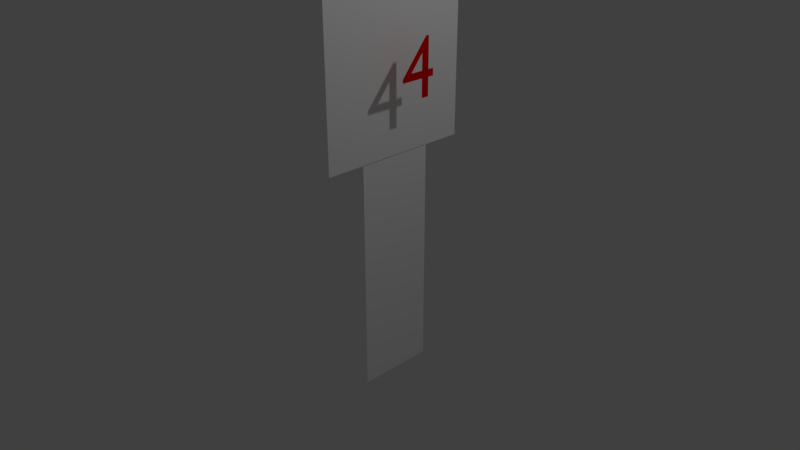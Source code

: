 # Source: level4.blend  (saved by Blender 2.78.0; exported with 4.5.12 LTS)
import bpy
from mathutils import Matrix  # noqa: F401  (used for matrix-valued properties, if any)

bpy.ops.wm.read_factory_settings(use_empty=True)
scene = bpy.context.scene
scene.name = 'Scene'

# ---- collections
col_collection_1 = bpy.data.collections.new('Collection 1'); scene.collection.children.link(col_collection_1)

# ---- materials (node trees are filled in below, after node groups)
mat_material_001 = bpy.data.materials.new('Material.001')
mat_material_001.alpha_threshold = 0.0
mat_material_001.use_transparent_shadow = False
mat_material_001.diffuse_color = (0.8, 0.0, 0.0008699, 1.0)
mat_material_001.roughness = 0.5
mat_material = bpy.data.materials.new('Material')
mat_material.alpha_threshold = 0.0
mat_material.use_transparent_shadow = False
mat_material.diffuse_color = (1.0, 1.0, 1.0, 1.0)
mat_material.specular_color = (192.0, 192.0, 192.0)
mat_material.roughness = 0.5
mat_material.line_color = (0.0, 0.0, 0.0, 1.0)

# ---- material node trees

# ---- world
world_world = bpy.data.worlds.new('World'); scene.world = world_world
world_world.color = (0.05088, 0.05088, 0.05088)
world_world.use_sun_shadow = False
world_world.sun_shadow_jitter_overblur = 0.0
world_world.cycles.sampling_method = 'MANUAL'

# ---- cameras
cam_camera = bpy.data.cameras.new('Camera')
cam_camera.clip_end = 100.0
cam_camera.lens = 35.0
cam_camera.sensor_width = 32.0
cam_camera.sensor_height = 18.0
cam_camera.ortho_scale = 7.314
cam_camera.dof.focus_distance = 0.0
cam_camera.dof.aperture_fstop = 128.0

# ---- lights
light_lamp = bpy.data.lights.new('Lamp', 'POINT')
light_lamp.transmission_factor = 0.0
light_lamp.cutoff_distance = 30.0
light_lamp.energy = 100.0
light_lamp.shadow_buffer_clip_start = 1.001
light_lamp.shadow_soft_size = 0.1
light_lamp.shadow_maximum_resolution = 0.006
light_lamp.use_absolute_resolution = True

# ---- meshes
me_cube_001 = bpy.data.meshes.new('Cube.001')
me_cube_001.from_pydata([(-1.0, -1.0, -1.0), (-1.0, -1.0, 1.0), (-1.0, 1.0, -1.0), (-1.0, 1.0, 1.0), (1.0, -1.0, -1.0), (1.0, -1.0, 1.0), (1.0, 1.0, -1.0), (1.0, 1.0, 1.0)], [], [(0, 1, 3, 2), (2, 3, 7, 6), (6, 7, 5, 4), (4, 5, 1, 0), (2, 6, 4, 0), (7, 3, 1, 5)])
me_cube_001.materials.append(mat_material)
me_cube_001.use_remesh_preserve_volume = False
me_cube_001.use_remesh_preserve_attributes = False
me_cube_001.use_mirror_vertex_groups = False
me_cube_001.update()
me_cube = bpy.data.meshes.new('Cube')
me_cube.from_pydata([(1.0, 1.0, -1.0), (1.0, -1.0, -1.0), (-1.0, -1.0, -1.0), (-1.0, 1.0, -1.0), (1.0, 1.0, 1.0), (1.0, -1.0, 1.0), (-1.0, -1.0, 1.0), (-1.0, 1.0, 1.0)], [], [(0, 1, 2, 3), (4, 7, 6, 5), (0, 4, 5, 1), (1, 5, 6, 2), (2, 6, 7, 3), (4, 0, 3, 7)])
me_cube.materials.append(mat_material)
me_cube.use_remesh_preserve_volume = False
me_cube.use_remesh_preserve_attributes = False
me_cube.use_mirror_vertex_groups = False
me_cube.update()

# ---- curves / text
txt_text = bpy.data.curves.new('Text', 'FONT')
txt_text.dimensions = '2D'
txt_text.body = '4'
txt_text.materials.append(mat_material_001)
txt_text.use_path_clamp = True
txt_text.bevel_resolution = 0

# ---- objects
ob_text = bpy.data.objects.new('Text', txt_text)
ob_cube_001 = bpy.data.objects.new('Cube.001', me_cube_001)
ob_cube = bpy.data.objects.new('Cube', me_cube)
ob_lamp = bpy.data.objects.new('Lamp', light_lamp)
ob_camera = bpy.data.objects.new('Camera', cam_camera)

# ---- transforms, parenting, visibility, modifiers, constraints
ob_text.location = (0.8961, -0.2708, 2.292)
ob_text.rotation_euler = (1.571, 0.0, 1.571)
ob_text.lineart.crease_threshold = 0.0
ob_cube_001.location = (0.0, 0.0, 0.0)
ob_cube_001.scale = (0.5, 0.5, 1.5)
ob_cube_001.lineart.crease_threshold = 0.0
ob_cube.location = (0.0, 0.0, 2.513)
ob_cube.scale = (0.5, 1.0, 1.0)
ob_cube.lock_rotations_4d = False
ob_cube.empty_display_type = 'ARROWS'
ob_cube.lineart.crease_threshold = 0.0
ob_lamp.location = (4.076, 1.005, 5.904)
ob_lamp.rotation_euler = (0.6503, 0.05522, 1.866)
ob_lamp.lock_rotations_4d = False
ob_lamp.empty_display_type = 'ARROWS'
ob_lamp.color = (0.0, 0.0, 0.0, 0.0)
ob_lamp.lineart.crease_threshold = 0.0
ob_camera.location = (7.481, -6.508, 5.344)
ob_camera.rotation_euler = (1.109, 0.0, 0.8149)
ob_camera.lock_rotations_4d = False
ob_camera.empty_display_type = 'ARROWS'
ob_camera.color = (0.0, 0.0, 0.0, 0.0)
ob_camera.display_type = 'WIRE'
ob_camera.lineart.crease_threshold = 0.0

# ---- collection membership
col_collection_1.objects.link(ob_text)
col_collection_1.objects.link(ob_cube_001)
col_collection_1.objects.link(ob_cube)
col_collection_1.objects.link(ob_lamp)
col_collection_1.objects.link(ob_camera)

# ---- scene / render settings (as saved in the file)
scene.camera = ob_camera
scene.frame_start = 1; scene.frame_end = 250; scene.frame_set(1)
scene.render.engine = 'BLENDER_EEVEE_NEXT'
scene.render.resolution_percentage = 50
scene.render.dither_intensity = 0.0
scene.cycles.use_denoising = False
scene.cycles.samples = 128
scene.cycles.sampling_pattern = 'TABULATED_SOBOL'
scene.cycles.light_sampling_threshold = 0.0
scene.cycles.use_adaptive_sampling = False
scene.cycles.use_light_tree = False
scene.cycles.blur_glossy = 0.0
scene.cycles.sample_clamp_indirect = 0.0
scene.view_settings.view_transform = 'Standard'
bpy.context.view_layer.update()
